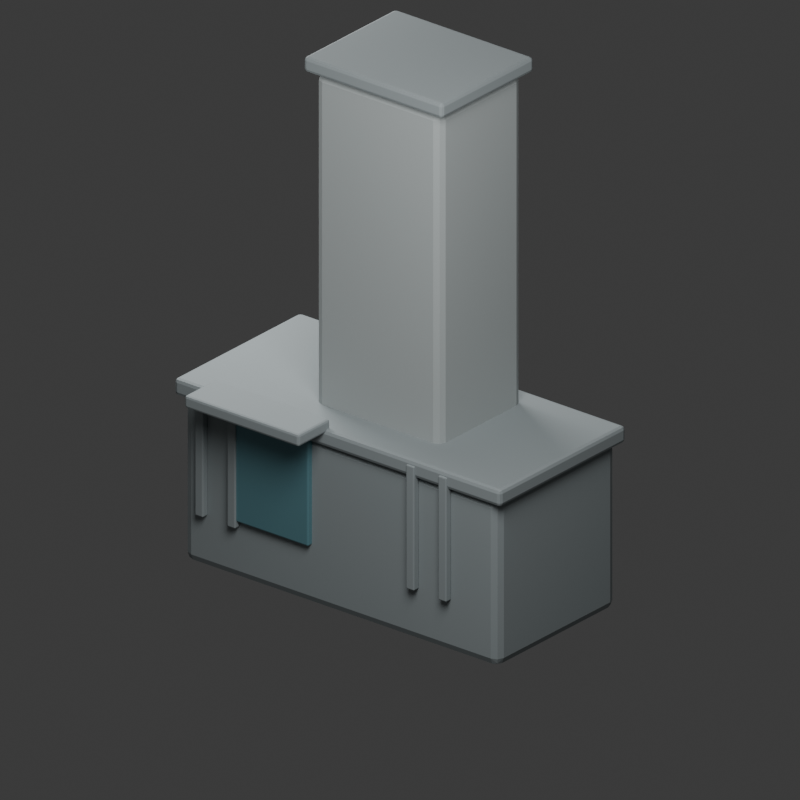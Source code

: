 # Source: medical-library.blend  (saved by Blender 5.2.44; exported with 4.5.12 LTS)
import bpy
from mathutils import Matrix  # noqa: F401  (used for matrix-valued properties, if any)

bpy.ops.wm.read_factory_settings(use_empty=True)
scene = bpy.context.scene
scene.name = 'Scene'

# ---- collections
col_collection = bpy.data.collections.new('Collection'); scene.collection.children.link(col_collection)
col_building_source = bpy.data.collections.new('BUILDING_SOURCE'); scene.collection.children.link(col_building_source)
col_facade_details = bpy.data.collections.new('FACADE_DETAILS'); scene.collection.children.link(col_facade_details)
col_camera_and_lights = bpy.data.collections.new('CAMERA_AND_LIGHTS'); scene.collection.children.link(col_camera_and_lights)

# ---- materials (node trees are filled in below, after node groups)
mat_medical_library_roof = bpy.data.materials.new('medical-library_roof')
mat_medical_library_roof.diffuse_color = (0.3, 0.34, 0.35, 1.0)
mat_medical_library_body = bpy.data.materials.new('medical-library_body')
mat_medical_library_body.diffuse_color = (0.44, 0.48, 0.48, 1.0)
mat_medical_library_glass = bpy.data.materials.new('medical-library_glass')
mat_medical_library_glass.diffuse_color = (0.12, 0.27, 0.31, 1.0)

# ---- material node trees
mat_medical_library_roof.use_nodes = True; mat_medical_library_roof.node_tree.nodes.clear()
_N = mat_medical_library_roof.node_tree.nodes; _L = mat_medical_library_roof.node_tree.links
n0 = _N.new('ShaderNodeBsdfPrincipled'); n0.name = 'Principled BSDF'; n0.location = (-200, 100)
n0.inputs[0].default_value = (0.3, 0.34, 0.35, 1.0)
n0.inputs[2].default_value = 0.82
n0.inputs[10].default_value = 0.005
n1 = _N.new('ShaderNodeOutputMaterial'); n1.name = 'Material Output'; n1.location = (200, 100)
_L.new(n0.outputs[0], n1.inputs[0])
n1.is_active_output = True
mat_medical_library_body.use_nodes = True; mat_medical_library_body.node_tree.nodes.clear()
_N = mat_medical_library_body.node_tree.nodes; _L = mat_medical_library_body.node_tree.links
n0 = _N.new('ShaderNodeBsdfPrincipled'); n0.name = 'Principled BSDF'; n0.location = (-200, 100)
n0.inputs[0].default_value = (0.44, 0.48, 0.48, 1.0)
n0.inputs[2].default_value = 0.82
n0.inputs[10].default_value = 0.005
n1 = _N.new('ShaderNodeOutputMaterial'); n1.name = 'Material Output'; n1.location = (200, 100)
_L.new(n0.outputs[0], n1.inputs[0])
n1.is_active_output = True
mat_medical_library_glass.use_nodes = True; mat_medical_library_glass.node_tree.nodes.clear()
_N = mat_medical_library_glass.node_tree.nodes; _L = mat_medical_library_glass.node_tree.links
n0 = _N.new('ShaderNodeBsdfPrincipled'); n0.name = 'Principled BSDF'; n0.location = (-200, 100)
n0.inputs[0].default_value = (0.12, 0.27, 0.31, 1.0)
n0.inputs[1].default_value = 0.04
n0.inputs[2].default_value = 0.3
n0.inputs[10].default_value = 0.005
n1 = _N.new('ShaderNodeOutputMaterial'); n1.name = 'Material Output'; n1.location = (200, 100)
_L.new(n0.outputs[0], n1.inputs[0])
n1.is_active_output = True

# ---- world
world_world = bpy.data.worlds.new('World'); scene.world = world_world
world_world.use_nodes = True; world_world.node_tree.nodes.clear()
_N = world_world.node_tree.nodes; _L = world_world.node_tree.links
n0 = _N.new('ShaderNodeOutputWorld'); n0.name = 'World Output'; n0.location = (200, 100)
n1 = _N.new('ShaderNodeBackground'); n1.name = 'Background'; n1.location = (-200, 100)
n1.inputs[0].default_value = (0.05088, 0.05088, 0.05088, 1.0)
_L.new(n1.outputs[0], n0.inputs[0])
n0.is_active_output = True
world_world.color = (0.02, 0.03, 0.04)
world_world.sun_shadow_jitter_overblur = 0.0

# ---- cameras
cam_camera_001 = bpy.data.cameras.new('Camera.001')
cam_camera_001.type = 'ORTHO'
cam_camera_001.ortho_scale = 7.7

# ---- lights
light_area = bpy.data.lights.new('Area', 'AREA')
light_area.energy = 850.0
light_area.size = 5.0
light_area.size_y = 1.0
light_area_001 = bpy.data.lights.new('Area.001', 'AREA')
light_area_001.energy = 420.0
light_area_001.size = 4.0
light_area_001.size_y = 1.0

# ---- meshes
me_cube_001 = bpy.data.meshes.new('Cube.001')
me_cube_001.from_pydata([(-1.95, -0.9, -0.89), (-1.95, -0.9, 0.89), (-1.95, 0.9, -0.89), (-1.95, 0.9, 0.89), (1.95, -0.9, -0.89), (1.95, -0.9, 0.89), (1.95, 0.9, -0.89), (1.95, 0.9, 0.89)], [], [(0, 1, 3, 2), (2, 3, 7, 6), (6, 7, 5, 4), (4, 5, 1, 0), (2, 6, 4, 0), (7, 3, 1, 5)])
_uv = me_cube_001.uv_layers.new(name='UVMap')
_uv.uv.foreach_set('vector', [0.375, 0.0, 0.625, 0.0, 0.625, 0.25, 0.375, 0.25, 0.375, 0.25, 0.625, 0.25, 0.625, 0.5, 0.375, 0.5, 0.375, 0.5, 0.625, 0.5, 0.625, 0.75, 0.375, 0.75, 0.375, 0.75, 0.625, 0.75, 0.625, 1.0, 0.375, 1.0, 0.125, 0.5, 0.375, 0.5, 0.375, 0.75, 0.125, 0.75, 0.625, 0.5, 0.875, 0.5, 0.875, 0.75, 0.625, 0.75])
me_cube_001.materials.append(mat_medical_library_roof)
me_cube_001.update()
me_cube_002 = bpy.data.meshes.new('Cube.002')
me_cube_002.from_pydata([(-2.025, -0.96, -0.09), (-2.025, -0.96, 0.09), (-2.025, 0.96, -0.09), (-2.025, 0.96, 0.09), (2.025, -0.96, -0.09), (2.025, -0.96, 0.09), (2.025, 0.96, -0.09), (2.025, 0.96, 0.09)], [], [(0, 1, 3, 2), (2, 3, 7, 6), (6, 7, 5, 4), (4, 5, 1, 0), (2, 6, 4, 0), (7, 3, 1, 5)])
_uv = me_cube_002.uv_layers.new(name='UVMap')
_uv.uv.foreach_set('vector', [0.375, 0.0, 0.625, 0.0, 0.625, 0.25, 0.375, 0.25, 0.375, 0.25, 0.625, 0.25, 0.625, 0.5, 0.375, 0.5, 0.375, 0.5, 0.625, 0.5, 0.625, 0.75, 0.375, 0.75, 0.375, 0.75, 0.625, 0.75, 0.625, 1.0, 0.375, 1.0, 0.125, 0.5, 0.375, 0.5, 0.375, 0.75, 0.125, 0.75, 0.625, 0.5, 0.875, 0.5, 0.875, 0.75, 0.625, 0.75])
me_cube_002.materials.append(mat_medical_library_roof)
me_cube_002.update()
me_cube_003 = bpy.data.meshes.new('Cube.003')
me_cube_003.from_pydata([(-0.775, -0.625, -2.275), (-0.775, -0.625, 2.275), (-0.775, 0.625, -2.275), (-0.775, 0.625, 2.275), (0.775, -0.625, -2.275), (0.775, -0.625, 2.275), (0.775, 0.625, -2.275), (0.775, 0.625, 2.275)], [], [(0, 1, 3, 2), (2, 3, 7, 6), (6, 7, 5, 4), (4, 5, 1, 0), (2, 6, 4, 0), (7, 3, 1, 5)])
_uv = me_cube_003.uv_layers.new(name='UVMap')
_uv.uv.foreach_set('vector', [0.375, 0.0, 0.625, 0.0, 0.625, 0.25, 0.375, 0.25, 0.375, 0.25, 0.625, 0.25, 0.625, 0.5, 0.375, 0.5, 0.375, 0.5, 0.625, 0.5, 0.625, 0.75, 0.375, 0.75, 0.375, 0.75, 0.625, 0.75, 0.625, 1.0, 0.375, 1.0, 0.125, 0.5, 0.375, 0.5, 0.375, 0.75, 0.125, 0.75, 0.625, 0.5, 0.875, 0.5, 0.875, 0.75, 0.625, 0.75])
me_cube_003.materials.append(mat_medical_library_body)
me_cube_003.update()
me_cube_004 = bpy.data.meshes.new('Cube.004')
me_cube_004.from_pydata([(-0.86, -0.7, -0.08), (-0.86, -0.7, 0.08), (-0.86, 0.7, -0.08), (-0.86, 0.7, 0.08), (0.86, -0.7, -0.08), (0.86, -0.7, 0.08), (0.86, 0.7, -0.08), (0.86, 0.7, 0.08)], [], [(0, 1, 3, 2), (2, 3, 7, 6), (6, 7, 5, 4), (4, 5, 1, 0), (2, 6, 4, 0), (7, 3, 1, 5)])
_uv = me_cube_004.uv_layers.new(name='UVMap')
_uv.uv.foreach_set('vector', [0.375, 0.0, 0.625, 0.0, 0.625, 0.25, 0.375, 0.25, 0.375, 0.25, 0.625, 0.25, 0.625, 0.5, 0.375, 0.5, 0.375, 0.5, 0.625, 0.5, 0.625, 0.75, 0.375, 0.75, 0.375, 0.75, 0.625, 0.75, 0.625, 1.0, 0.375, 1.0, 0.125, 0.5, 0.375, 0.5, 0.375, 0.75, 0.125, 0.75, 0.625, 0.5, 0.875, 0.5, 0.875, 0.75, 0.625, 0.75])
me_cube_004.materials.append(mat_medical_library_roof)
me_cube_004.update()
me_cube_005 = bpy.data.meshes.new('Cube.005')
me_cube_005.from_pydata([(-0.5, -0.04, -0.69), (-0.5, -0.04, 0.69), (-0.5, 0.04, -0.69), (-0.5, 0.04, 0.69), (0.5, -0.04, -0.69), (0.5, -0.04, 0.69), (0.5, 0.04, -0.69), (0.5, 0.04, 0.69)], [], [(0, 1, 3, 2), (2, 3, 7, 6), (6, 7, 5, 4), (4, 5, 1, 0), (2, 6, 4, 0), (7, 3, 1, 5)])
_uv = me_cube_005.uv_layers.new(name='UVMap')
_uv.uv.foreach_set('vector', [0.375, 0.0, 0.625, 0.0, 0.625, 0.25, 0.375, 0.25, 0.375, 0.25, 0.625, 0.25, 0.625, 0.5, 0.375, 0.5, 0.375, 0.5, 0.625, 0.5, 0.625, 0.75, 0.375, 0.75, 0.375, 0.75, 0.625, 0.75, 0.625, 1.0, 0.375, 1.0, 0.125, 0.5, 0.375, 0.5, 0.375, 0.75, 0.125, 0.75, 0.625, 0.5, 0.875, 0.5, 0.875, 0.75, 0.625, 0.75])
me_cube_005.materials.append(mat_medical_library_glass)
me_cube_005.update()
me_cube_006 = bpy.data.meshes.new('Cube.006')
me_cube_006.from_pydata([(-0.71, -0.24, -0.065), (-0.71, -0.24, 0.065), (-0.71, 0.24, -0.065), (-0.71, 0.24, 0.065), (0.71, -0.24, -0.065), (0.71, -0.24, 0.065), (0.71, 0.24, -0.065), (0.71, 0.24, 0.065)], [], [(0, 1, 3, 2), (2, 3, 7, 6), (6, 7, 5, 4), (4, 5, 1, 0), (2, 6, 4, 0), (7, 3, 1, 5)])
_uv = me_cube_006.uv_layers.new(name='UVMap')
_uv.uv.foreach_set('vector', [0.375, 0.0, 0.625, 0.0, 0.625, 0.25, 0.375, 0.25, 0.375, 0.25, 0.625, 0.25, 0.625, 0.5, 0.375, 0.5, 0.375, 0.5, 0.625, 0.5, 0.625, 0.75, 0.375, 0.75, 0.375, 0.75, 0.625, 0.75, 0.625, 1.0, 0.375, 1.0, 0.125, 0.5, 0.375, 0.5, 0.375, 0.75, 0.125, 0.75, 0.625, 0.5, 0.875, 0.5, 0.875, 0.75, 0.625, 0.75])
me_cube_006.materials.append(mat_medical_library_roof)
me_cube_006.update()
me_cube_007 = bpy.data.meshes.new('Cube.007')
me_cube_007.from_pydata([(-0.05, -0.04, -0.66), (-0.05, -0.04, 0.66), (-0.05, 0.04, -0.66), (-0.05, 0.04, 0.66), (0.05, -0.04, -0.66), (0.05, -0.04, 0.66), (0.05, 0.04, -0.66), (0.05, 0.04, 0.66)], [], [(0, 1, 3, 2), (2, 3, 7, 6), (6, 7, 5, 4), (4, 5, 1, 0), (2, 6, 4, 0), (7, 3, 1, 5)])
_uv = me_cube_007.uv_layers.new(name='UVMap')
_uv.uv.foreach_set('vector', [0.375, 0.0, 0.625, 0.0, 0.625, 0.25, 0.375, 0.25, 0.375, 0.25, 0.625, 0.25, 0.625, 0.5, 0.375, 0.5, 0.375, 0.5, 0.625, 0.5, 0.625, 0.75, 0.375, 0.75, 0.375, 0.75, 0.625, 0.75, 0.625, 1.0, 0.375, 1.0, 0.125, 0.5, 0.375, 0.5, 0.375, 0.75, 0.125, 0.75, 0.625, 0.5, 0.875, 0.5, 0.875, 0.75, 0.625, 0.75])
me_cube_007.materials.append(mat_medical_library_roof)
me_cube_007.update()
me_cube_008 = bpy.data.meshes.new('Cube.008')
me_cube_008.from_pydata([(-0.05, -0.04, -0.66), (-0.05, -0.04, 0.66), (-0.05, 0.04, -0.66), (-0.05, 0.04, 0.66), (0.05, -0.04, -0.66), (0.05, -0.04, 0.66), (0.05, 0.04, -0.66), (0.05, 0.04, 0.66)], [], [(0, 1, 3, 2), (2, 3, 7, 6), (6, 7, 5, 4), (4, 5, 1, 0), (2, 6, 4, 0), (7, 3, 1, 5)])
_uv = me_cube_008.uv_layers.new(name='UVMap')
_uv.uv.foreach_set('vector', [0.375, 0.0, 0.625, 0.0, 0.625, 0.25, 0.375, 0.25, 0.375, 0.25, 0.625, 0.25, 0.625, 0.5, 0.375, 0.5, 0.375, 0.5, 0.625, 0.5, 0.625, 0.75, 0.375, 0.75, 0.375, 0.75, 0.625, 0.75, 0.625, 1.0, 0.375, 1.0, 0.125, 0.5, 0.375, 0.5, 0.375, 0.75, 0.125, 0.75, 0.625, 0.5, 0.875, 0.5, 0.875, 0.75, 0.625, 0.75])
me_cube_008.materials.append(mat_medical_library_roof)
me_cube_008.update()
me_cube_009 = bpy.data.meshes.new('Cube.009')
me_cube_009.from_pydata([(-0.05, -0.04, -0.66), (-0.05, -0.04, 0.66), (-0.05, 0.04, -0.66), (-0.05, 0.04, 0.66), (0.05, -0.04, -0.66), (0.05, -0.04, 0.66), (0.05, 0.04, -0.66), (0.05, 0.04, 0.66)], [], [(0, 1, 3, 2), (2, 3, 7, 6), (6, 7, 5, 4), (4, 5, 1, 0), (2, 6, 4, 0), (7, 3, 1, 5)])
_uv = me_cube_009.uv_layers.new(name='UVMap')
_uv.uv.foreach_set('vector', [0.375, 0.0, 0.625, 0.0, 0.625, 0.25, 0.375, 0.25, 0.375, 0.25, 0.625, 0.25, 0.625, 0.5, 0.375, 0.5, 0.375, 0.5, 0.625, 0.5, 0.625, 0.75, 0.375, 0.75, 0.375, 0.75, 0.625, 0.75, 0.625, 1.0, 0.375, 1.0, 0.125, 0.5, 0.375, 0.5, 0.375, 0.75, 0.125, 0.75, 0.625, 0.5, 0.875, 0.5, 0.875, 0.75, 0.625, 0.75])
me_cube_009.materials.append(mat_medical_library_roof)
me_cube_009.update()
me_cube_010 = bpy.data.meshes.new('Cube.010')
me_cube_010.from_pydata([(-0.05, -0.04, -0.66), (-0.05, -0.04, 0.66), (-0.05, 0.04, -0.66), (-0.05, 0.04, 0.66), (0.05, -0.04, -0.66), (0.05, -0.04, 0.66), (0.05, 0.04, -0.66), (0.05, 0.04, 0.66)], [], [(0, 1, 3, 2), (2, 3, 7, 6), (6, 7, 5, 4), (4, 5, 1, 0), (2, 6, 4, 0), (7, 3, 1, 5)])
_uv = me_cube_010.uv_layers.new(name='UVMap')
_uv.uv.foreach_set('vector', [0.375, 0.0, 0.625, 0.0, 0.625, 0.25, 0.375, 0.25, 0.375, 0.25, 0.625, 0.25, 0.625, 0.5, 0.375, 0.5, 0.375, 0.5, 0.625, 0.5, 0.625, 0.75, 0.375, 0.75, 0.375, 0.75, 0.625, 0.75, 0.625, 1.0, 0.375, 1.0, 0.125, 0.5, 0.375, 0.5, 0.375, 0.75, 0.125, 0.75, 0.625, 0.5, 0.875, 0.5, 0.875, 0.75, 0.625, 0.75])
me_cube_010.materials.append(mat_medical_library_roof)
me_cube_010.update()

# ---- objects
ob_podium = bpy.data.objects.new('PODIUM', me_cube_001)
ob_podium_cap = bpy.data.objects.new('PODIUM_CAP', me_cube_002)
ob_central_tower = bpy.data.objects.new('CENTRAL_TOWER', me_cube_003)
ob_tower_cap = bpy.data.objects.new('TOWER_CAP', me_cube_004)
ob_glass_entry_spine = bpy.data.objects.new('GLASS_ENTRY_SPINE', me_cube_005)
ob_entry_canopy = bpy.data.objects.new('ENTRY_CANOPY', me_cube_006)
ob_vertical_fin_1 = bpy.data.objects.new('VERTICAL_FIN_1', me_cube_007)
ob_vertical_fin_2 = bpy.data.objects.new('VERTICAL_FIN_2', me_cube_008)
ob_vertical_fin_3 = bpy.data.objects.new('VERTICAL_FIN_3', me_cube_009)
ob_vertical_fin_4 = bpy.data.objects.new('VERTICAL_FIN_4', me_cube_010)
ob_key_softbox = bpy.data.objects.new('KEY_SOFTBOX', light_area)
ob_fill_softbox = bpy.data.objects.new('FILL_SOFTBOX', light_area_001)
ob_medical_library_ortho_camera = bpy.data.objects.new('MEDICAL-LIBRARY_ORTHO_CAMERA', cam_camera_001)

# ---- transforms, parenting, visibility, modifiers, constraints
ob_podium.location = (0.0, 0.0, 0.86)
_m = ob_podium.modifiers.new('soft_ink_edges', 'BEVEL')
_m.width = 0.09
_m.width_pct = 0.09
_m.segments = 2
ob_podium_cap.location = (0.0, 0.0, 1.82)
_m = ob_podium_cap.modifiers.new('soft_ink_edges', 'BEVEL')
_m.width = 0.04
_m.width_pct = 0.04
_m.segments = 2
ob_central_tower.location = (0.15, 0.1, 3.15)
_m = ob_central_tower.modifiers.new('soft_ink_edges', 'BEVEL')
_m.width = 0.085
_m.width_pct = 0.085
_m.segments = 2
ob_tower_cap.location = (0.15, 0.1, 5.51)
_m = ob_tower_cap.modifiers.new('soft_ink_edges', 'BEVEL')
_m.width = 0.035
_m.width_pct = 0.035
_m.segments = 2
ob_glass_entry_spine.location = (-0.86, -0.92, 1.3)
_m = ob_glass_entry_spine.modifiers.new('soft_ink_edges', 'BEVEL')
_m.width = 0.015
_m.width_pct = 0.015
_m.segments = 2
ob_entry_canopy.location = (-0.86, -1.12, 1.94)
_m = ob_entry_canopy.modifiers.new('soft_ink_edges', 'BEVEL')
_m.width = 0.025
_m.width_pct = 0.025
_m.segments = 2
ob_vertical_fin_1.location = (-1.7, -0.94, 1.2)
_m = ob_vertical_fin_1.modifiers.new('soft_ink_edges', 'BEVEL')
_m.width = 0.012
_m.width_pct = 0.012
_m.segments = 2
ob_vertical_fin_2.location = (-1.3, -0.94, 1.2)
_m = ob_vertical_fin_2.modifiers.new('soft_ink_edges', 'BEVEL')
_m.width = 0.012
_m.width_pct = 0.012
_m.segments = 2
ob_vertical_fin_3.location = (0.92, -0.94, 1.2)
_m = ob_vertical_fin_3.modifiers.new('soft_ink_edges', 'BEVEL')
_m.width = 0.012
_m.width_pct = 0.012
_m.segments = 2
ob_vertical_fin_4.location = (1.32, -0.94, 1.2)
_m = ob_vertical_fin_4.modifiers.new('soft_ink_edges', 'BEVEL')
_m.width = 0.012
_m.width_pct = 0.012
_m.segments = 2
ob_key_softbox.location = (5.0, -6.0, 10.0)
ob_key_softbox.rotation_euler = (0.7431, -2.611e-08, 0.6947)
ob_fill_softbox.location = (-5.0, 2.0, 6.0)
ob_fill_softbox.rotation_euler = (0.8428, -6.181e-08, -1.951)
ob_medical_library_ortho_camera.location = (8.8, -10.8, 8.5)
ob_medical_library_ortho_camera.rotation_euler = (1.13, 6.101e-09, 0.6837)

# ---- collection membership
col_building_source.objects.link(ob_podium)
col_building_source.objects.link(ob_podium_cap)
col_building_source.objects.link(ob_central_tower)
col_building_source.objects.link(ob_tower_cap)
col_facade_details.objects.link(ob_glass_entry_spine)
col_facade_details.objects.link(ob_entry_canopy)
col_facade_details.objects.link(ob_vertical_fin_1)
col_facade_details.objects.link(ob_vertical_fin_2)
col_facade_details.objects.link(ob_vertical_fin_3)
col_facade_details.objects.link(ob_vertical_fin_4)
col_camera_and_lights.objects.link(ob_key_softbox)
col_camera_and_lights.objects.link(ob_fill_softbox)
col_camera_and_lights.objects.link(ob_medical_library_ortho_camera)

# ---- scene / render settings (as saved in the file)
scene.camera = ob_medical_library_ortho_camera
scene.frame_start = 1; scene.frame_end = 250; scene.frame_set(1)
scene.render.engine = 'BLENDER_EEVEE_NEXT'
scene.render.resolution_x = 640
scene.render.resolution_y = 640
scene.render.film_transparent = True
scene.render.bake_bias = 0.0
scene.render.bake_samples = 0
scene.render.line_thickness = 0.7
scene.render.compositor_device = 'GPU'
scene.eevee.use_volume_custom_range = False
scene.eevee.fast_gi_thickness_near = 0.1
scene.eevee.fast_gi_thickness_far = 0.0
scene.eevee.ray_tracing_options.screen_trace_thickness = 0.1
bpy.context.view_layer.update()
